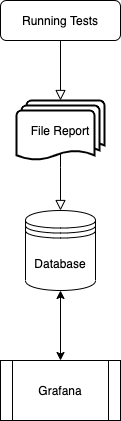

The diagram above was exported from draw.io. Its source (the exported page's mxGraphModel, read from the mxfile embedded in the PNG):
<mxGraphModel dx="786" dy="546" grid="1" gridSize="10" guides="1" tooltips="1" connect="1" arrows="1" fold="1" page="1" pageScale="1" pageWidth="827" pageHeight="1169" math="0" shadow="0">
  <root>
    <mxCell id="WIyWlLk6GJQsqaUBKTNV-0" />
    <mxCell id="WIyWlLk6GJQsqaUBKTNV-1" parent="WIyWlLk6GJQsqaUBKTNV-0" />
    <mxCell id="WIyWlLk6GJQsqaUBKTNV-2" value="" style="rounded=0;html=1;jettySize=auto;orthogonalLoop=1;fontSize=11;endArrow=block;endFill=0;endSize=8;strokeWidth=1;shadow=0;labelBackgroundColor=none;edgeStyle=orthogonalEdgeStyle;entryX=0.5;entryY=0;entryDx=0;entryDy=0;entryPerimeter=0;" parent="WIyWlLk6GJQsqaUBKTNV-1" source="WIyWlLk6GJQsqaUBKTNV-3" target="NL-Xx33yGy6cE5xKA_Zh-2" edge="1">
      <mxGeometry relative="1" as="geometry">
        <mxPoint x="220" y="170" as="targetPoint" />
      </mxGeometry>
    </mxCell>
    <mxCell id="WIyWlLk6GJQsqaUBKTNV-3" value="Running Tests" style="rounded=1;whiteSpace=wrap;html=1;fontSize=12;glass=0;strokeWidth=1;shadow=0;" parent="WIyWlLk6GJQsqaUBKTNV-1" vertex="1">
      <mxGeometry x="160" y="80" width="120" height="40" as="geometry" />
    </mxCell>
    <mxCell id="NL-Xx33yGy6cE5xKA_Zh-1" value="Database" style="shape=datastore;whiteSpace=wrap;html=1;" vertex="1" parent="WIyWlLk6GJQsqaUBKTNV-1">
      <mxGeometry x="185" y="290" width="70" height="80" as="geometry" />
    </mxCell>
    <mxCell id="NL-Xx33yGy6cE5xKA_Zh-2" value="File Report" style="strokeWidth=2;html=1;shape=mxgraph.flowchart.multi-document;whiteSpace=wrap;" vertex="1" parent="WIyWlLk6GJQsqaUBKTNV-1">
      <mxGeometry x="176" y="180" width="88" height="60" as="geometry" />
    </mxCell>
    <mxCell id="NL-Xx33yGy6cE5xKA_Zh-3" value="Grafana" style="shape=process;whiteSpace=wrap;html=1;backgroundOutline=1;" vertex="1" parent="WIyWlLk6GJQsqaUBKTNV-1">
      <mxGeometry x="160" y="440" width="120" height="60" as="geometry" />
    </mxCell>
    <mxCell id="NL-Xx33yGy6cE5xKA_Zh-4" value="" style="endArrow=classic;startArrow=classic;html=1;entryX=0.5;entryY=1;entryDx=0;entryDy=0;exitX=0.5;exitY=0;exitDx=0;exitDy=0;" edge="1" parent="WIyWlLk6GJQsqaUBKTNV-1" source="NL-Xx33yGy6cE5xKA_Zh-3" target="NL-Xx33yGy6cE5xKA_Zh-1">
      <mxGeometry width="50" height="50" relative="1" as="geometry">
        <mxPoint x="220" y="430" as="sourcePoint" />
        <mxPoint x="245" y="380" as="targetPoint" />
      </mxGeometry>
    </mxCell>
    <mxCell id="NL-Xx33yGy6cE5xKA_Zh-5" value="" style="rounded=0;html=1;jettySize=auto;orthogonalLoop=1;fontSize=11;endArrow=block;endFill=0;endSize=8;strokeWidth=1;shadow=0;labelBackgroundColor=none;edgeStyle=orthogonalEdgeStyle;exitX=0.5;exitY=0.88;exitDx=0;exitDy=0;exitPerimeter=0;" edge="1" parent="WIyWlLk6GJQsqaUBKTNV-1" source="NL-Xx33yGy6cE5xKA_Zh-2">
      <mxGeometry relative="1" as="geometry">
        <mxPoint x="219.5" y="237" as="sourcePoint" />
        <mxPoint x="220" y="290" as="targetPoint" />
        <Array as="points">
          <mxPoint x="220" y="247" />
        </Array>
      </mxGeometry>
    </mxCell>
  </root>
</mxGraphModel>